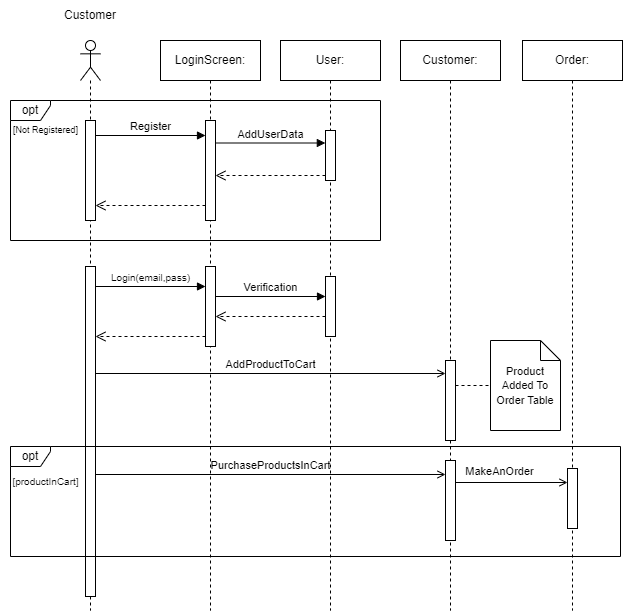

The diagram above was exported from draw.io. Its source (the exported page's mxGraphModel, read from the mxfile embedded in the PNG):
<mxGraphModel dx="2156" dy="577" grid="1" gridSize="10" guides="1" tooltips="1" connect="1" arrows="1" fold="1" page="1" pageScale="1" pageWidth="1169" pageHeight="1654" math="0" shadow="0">
  <root>
    <mxCell id="0" />
    <mxCell id="1" parent="0" />
    <mxCell id="xkCxTWoLqjTotluT4FzG-1" value="" style="shape=umlLifeline;perimeter=lifelinePerimeter;whiteSpace=wrap;html=1;container=1;dropTarget=0;collapsible=0;recursiveResize=0;outlineConnect=0;portConstraint=eastwest;newEdgeStyle={&quot;curved&quot;:0,&quot;rounded&quot;:0};participant=umlActor;" parent="1" vertex="1">
      <mxGeometry x="50" y="70" width="20" height="570" as="geometry" />
    </mxCell>
    <mxCell id="xkCxTWoLqjTotluT4FzG-39" value="" style="html=1;points=[[0,0,0,0,5],[0,1,0,0,-5],[1,0,0,0,5],[1,1,0,0,-5]];perimeter=orthogonalPerimeter;outlineConnect=0;targetShapes=umlLifeline;portConstraint=eastwest;newEdgeStyle={&quot;curved&quot;:0,&quot;rounded&quot;:0};" parent="xkCxTWoLqjTotluT4FzG-1" vertex="1">
      <mxGeometry x="5" y="226" width="10" height="330" as="geometry" />
    </mxCell>
    <mxCell id="xkCxTWoLqjTotluT4FzG-6" value="User:" style="shape=umlLifeline;perimeter=lifelinePerimeter;whiteSpace=wrap;html=1;container=1;dropTarget=0;collapsible=0;recursiveResize=0;outlineConnect=0;portConstraint=eastwest;newEdgeStyle={&quot;curved&quot;:0,&quot;rounded&quot;:0};" parent="1" vertex="1">
      <mxGeometry x="250" y="70" width="100" height="570" as="geometry" />
    </mxCell>
    <mxCell id="xkCxTWoLqjTotluT4FzG-40" value="" style="html=1;points=[[0,0,0,0,5],[0,1,0,0,-5],[1,0,0,0,5],[1,1,0,0,-5]];perimeter=orthogonalPerimeter;outlineConnect=0;targetShapes=umlLifeline;portConstraint=eastwest;newEdgeStyle={&quot;curved&quot;:0,&quot;rounded&quot;:0};" parent="xkCxTWoLqjTotluT4FzG-6" vertex="1">
      <mxGeometry x="45" y="236" width="10" height="60" as="geometry" />
    </mxCell>
    <mxCell id="xkCxTWoLqjTotluT4FzG-28" value="Customer" style="text;html=1;strokeColor=none;fillColor=none;align=center;verticalAlign=middle;whiteSpace=wrap;rounded=0;" parent="1" vertex="1">
      <mxGeometry x="30" y="30" width="60" height="30" as="geometry" />
    </mxCell>
    <mxCell id="xkCxTWoLqjTotluT4FzG-36" value="LoginScreen:" style="shape=umlLifeline;perimeter=lifelinePerimeter;whiteSpace=wrap;html=1;container=1;dropTarget=0;collapsible=0;recursiveResize=0;outlineConnect=0;portConstraint=eastwest;newEdgeStyle={&quot;curved&quot;:0,&quot;rounded&quot;:0};" parent="1" vertex="1">
      <mxGeometry x="130" y="70" width="100" height="570" as="geometry" />
    </mxCell>
    <mxCell id="xkCxTWoLqjTotluT4FzG-38" value="" style="html=1;points=[[0,0,0,0,5],[0,1,0,0,-5],[1,0,0,0,5],[1,1,0,0,-5]];perimeter=orthogonalPerimeter;outlineConnect=0;targetShapes=umlLifeline;portConstraint=eastwest;newEdgeStyle={&quot;curved&quot;:0,&quot;rounded&quot;:0};" parent="xkCxTWoLqjTotluT4FzG-36" vertex="1">
      <mxGeometry x="45" y="226" width="10" height="80" as="geometry" />
    </mxCell>
    <mxCell id="xkCxTWoLqjTotluT4FzG-41" value="&lt;font style=&quot;font-size: 10px;&quot;&gt;Login(email,pass)&lt;/font&gt;" style="html=1;verticalAlign=bottom;endArrow=block;curved=0;rounded=0;exitX=1;exitY=0;exitDx=0;exitDy=5;exitPerimeter=0;" parent="1" edge="1">
      <mxGeometry width="80" relative="1" as="geometry">
        <mxPoint x="65" y="316" as="sourcePoint" />
        <mxPoint x="175" y="316" as="targetPoint" />
      </mxGeometry>
    </mxCell>
    <mxCell id="xkCxTWoLqjTotluT4FzG-42" value="Verification" style="html=1;verticalAlign=bottom;endArrow=block;curved=0;rounded=0;entryX=-0.015;entryY=0.25;entryDx=0;entryDy=0;entryPerimeter=0;" parent="1" edge="1">
      <mxGeometry width="80" relative="1" as="geometry">
        <mxPoint x="185" y="326" as="sourcePoint" />
        <mxPoint x="295" y="326" as="targetPoint" />
      </mxGeometry>
    </mxCell>
    <mxCell id="xkCxTWoLqjTotluT4FzG-43" value="" style="html=1;verticalAlign=bottom;endArrow=open;dashed=1;endSize=8;curved=0;rounded=0;exitX=0;exitY=1;exitDx=0;exitDy=-5;exitPerimeter=0;" parent="1" edge="1">
      <mxGeometry relative="1" as="geometry">
        <mxPoint x="175" y="366" as="sourcePoint" />
        <mxPoint x="65" y="366" as="targetPoint" />
      </mxGeometry>
    </mxCell>
    <mxCell id="xkCxTWoLqjTotluT4FzG-44" value="" style="html=1;verticalAlign=bottom;endArrow=open;dashed=1;endSize=8;curved=0;rounded=0;exitX=0;exitY=1;exitDx=0;exitDy=-5;exitPerimeter=0;" parent="1" edge="1">
      <mxGeometry relative="1" as="geometry">
        <mxPoint x="295" y="346.0000000000002" as="sourcePoint" />
        <mxPoint x="185" y="346.0000000000002" as="targetPoint" />
      </mxGeometry>
    </mxCell>
    <mxCell id="byuAqjHyBLykVp3YYDhN-1" value="Customer:" style="shape=umlLifeline;perimeter=lifelinePerimeter;whiteSpace=wrap;html=1;container=1;dropTarget=0;collapsible=0;recursiveResize=0;outlineConnect=0;portConstraint=eastwest;newEdgeStyle={&quot;curved&quot;:0,&quot;rounded&quot;:0};" parent="1" vertex="1">
      <mxGeometry x="370" y="70" width="100" height="570" as="geometry" />
    </mxCell>
    <mxCell id="byuAqjHyBLykVp3YYDhN-2" value="" style="html=1;points=[[0,0,0,0,5],[0,1,0,0,-5],[1,0,0,0,5],[1,1,0,0,-5]];perimeter=orthogonalPerimeter;outlineConnect=0;targetShapes=umlLifeline;portConstraint=eastwest;newEdgeStyle={&quot;curved&quot;:0,&quot;rounded&quot;:0};" parent="byuAqjHyBLykVp3YYDhN-1" vertex="1">
      <mxGeometry x="45" y="320" width="10" height="80" as="geometry" />
    </mxCell>
    <mxCell id="-stcg-HoUNiZcA9yPXK7-3" value="" style="html=1;points=[[0,0,0,0,5],[0,1,0,0,-5],[1,0,0,0,5],[1,1,0,0,-5]];perimeter=orthogonalPerimeter;outlineConnect=0;targetShapes=umlLifeline;portConstraint=eastwest;newEdgeStyle={&quot;curved&quot;:0,&quot;rounded&quot;:0};" vertex="1" parent="byuAqjHyBLykVp3YYDhN-1">
      <mxGeometry x="45" y="420" width="10" height="80" as="geometry" />
    </mxCell>
    <mxCell id="byuAqjHyBLykVp3YYDhN-14" value="Order:" style="shape=umlLifeline;perimeter=lifelinePerimeter;whiteSpace=wrap;html=1;container=1;dropTarget=0;collapsible=0;recursiveResize=0;outlineConnect=0;portConstraint=eastwest;newEdgeStyle={&quot;curved&quot;:0,&quot;rounded&quot;:0};" parent="1" vertex="1">
      <mxGeometry x="492" y="70" width="100" height="570" as="geometry" />
    </mxCell>
    <mxCell id="byuAqjHyBLykVp3YYDhN-15" value="" style="html=1;points=[[0,0,0,0,5],[0,1,0,0,-5],[1,0,0,0,5],[1,1,0,0,-5]];perimeter=orthogonalPerimeter;outlineConnect=0;targetShapes=umlLifeline;portConstraint=eastwest;newEdgeStyle={&quot;curved&quot;:0,&quot;rounded&quot;:0};" parent="byuAqjHyBLykVp3YYDhN-14" vertex="1">
      <mxGeometry x="45" y="428" width="10" height="60" as="geometry" />
    </mxCell>
    <mxCell id="byuAqjHyBLykVp3YYDhN-21" value="AddProductToCart" style="html=1;verticalAlign=bottom;endArrow=open;curved=0;rounded=0;endFill=0;" parent="1" edge="1">
      <mxGeometry width="80" relative="1" as="geometry">
        <mxPoint x="65" y="403" as="sourcePoint" />
        <mxPoint x="415" y="403" as="targetPoint" />
      </mxGeometry>
    </mxCell>
    <mxCell id="byuAqjHyBLykVp3YYDhN-25" value="PurchaseProductsInCart" style="html=1;verticalAlign=bottom;endArrow=open;curved=0;rounded=0;endFill=0;" parent="1" edge="1">
      <mxGeometry width="80" relative="1" as="geometry">
        <mxPoint x="65" y="504" as="sourcePoint" />
        <mxPoint x="415" y="504" as="targetPoint" />
      </mxGeometry>
    </mxCell>
    <mxCell id="byuAqjHyBLykVp3YYDhN-26" value="MakeAnOrder" style="html=1;verticalAlign=bottom;endArrow=open;curved=0;rounded=0;endFill=0;" parent="1" edge="1" target="byuAqjHyBLykVp3YYDhN-15">
      <mxGeometry x="-0.2174" y="2" width="80" relative="1" as="geometry">
        <mxPoint x="425" y="512.0000000000001" as="sourcePoint" />
        <mxPoint x="530" y="510" as="targetPoint" />
        <mxPoint as="offset" />
      </mxGeometry>
    </mxCell>
    <mxCell id="conp8-0LCWzHYiCez7KT-2" value="opt" style="shape=umlFrame;whiteSpace=wrap;html=1;pointerEvents=0;width=40;height=20;" parent="1" vertex="1">
      <mxGeometry x="-20" y="476" width="610" height="110" as="geometry" />
    </mxCell>
    <mxCell id="conp8-0LCWzHYiCez7KT-3" value="[productInCart]" style="text;html=1;align=center;verticalAlign=middle;resizable=0;points=[];autosize=1;strokeColor=none;fillColor=none;fontSize=10;" parent="1" vertex="1">
      <mxGeometry x="-30" y="496" width="90" height="30" as="geometry" />
    </mxCell>
    <mxCell id="conp8-0LCWzHYiCez7KT-24" value="opt" style="shape=umlFrame;whiteSpace=wrap;html=1;pointerEvents=0;width=40;height=20;" parent="1" vertex="1">
      <mxGeometry x="-20" y="130" width="370" height="140" as="geometry" />
    </mxCell>
    <mxCell id="conp8-0LCWzHYiCez7KT-25" value="[Not Registered]" style="text;html=1;align=center;verticalAlign=middle;resizable=0;points=[];autosize=1;strokeColor=none;fillColor=none;fontSize=9;" parent="1" vertex="1">
      <mxGeometry x="-30" y="150" width="90" height="20" as="geometry" />
    </mxCell>
    <mxCell id="conp8-0LCWzHYiCez7KT-26" value="" style="html=1;points=[[0,0,0,0,5],[0,1,0,0,-5],[1,0,0,0,5],[1,1,0,0,-5]];perimeter=orthogonalPerimeter;outlineConnect=0;targetShapes=umlLifeline;portConstraint=eastwest;newEdgeStyle={&quot;curved&quot;:0,&quot;rounded&quot;:0};" parent="1" vertex="1">
      <mxGeometry x="295" y="160" width="10" height="50" as="geometry" />
    </mxCell>
    <mxCell id="conp8-0LCWzHYiCez7KT-27" value="Register" style="html=1;verticalAlign=bottom;endArrow=block;curved=0;rounded=0;exitX=1;exitY=0;exitDx=0;exitDy=5;exitPerimeter=0;" parent="1" edge="1">
      <mxGeometry width="80" relative="1" as="geometry">
        <mxPoint x="65" y="165" as="sourcePoint" />
        <mxPoint x="175" y="165" as="targetPoint" />
      </mxGeometry>
    </mxCell>
    <mxCell id="conp8-0LCWzHYiCez7KT-28" value="AddUserData" style="html=1;verticalAlign=bottom;endArrow=block;curved=0;rounded=0;entryX=-0.015;entryY=0.25;entryDx=0;entryDy=0;entryPerimeter=0;" parent="1" source="conp8-0LCWzHYiCez7KT-32" target="conp8-0LCWzHYiCez7KT-26" edge="1">
      <mxGeometry width="80" relative="1" as="geometry">
        <mxPoint x="185" y="172.5" as="sourcePoint" />
        <mxPoint x="290" y="180" as="targetPoint" />
      </mxGeometry>
    </mxCell>
    <mxCell id="conp8-0LCWzHYiCez7KT-29" value="" style="html=1;verticalAlign=bottom;endArrow=open;dashed=1;endSize=8;curved=0;rounded=0;exitX=0;exitY=1;exitDx=0;exitDy=-5;exitPerimeter=0;" parent="1" source="conp8-0LCWzHYiCez7KT-26" edge="1">
      <mxGeometry relative="1" as="geometry">
        <mxPoint x="295" y="200" as="sourcePoint" />
        <mxPoint x="185" y="205" as="targetPoint" />
      </mxGeometry>
    </mxCell>
    <mxCell id="conp8-0LCWzHYiCez7KT-30" value="" style="html=1;verticalAlign=bottom;endArrow=open;dashed=1;endSize=8;curved=0;rounded=0;exitX=0;exitY=1;exitDx=0;exitDy=-5;exitPerimeter=0;entryX=1;entryY=1;entryDx=0;entryDy=-5;entryPerimeter=0;" parent="1" edge="1">
      <mxGeometry relative="1" as="geometry">
        <mxPoint x="175" y="235" as="sourcePoint" />
        <mxPoint x="65" y="235" as="targetPoint" />
      </mxGeometry>
    </mxCell>
    <mxCell id="conp8-0LCWzHYiCez7KT-31" value="" style="html=1;points=[[0,0,0,0,5],[0,1,0,0,-5],[1,0,0,0,5],[1,1,0,0,-5]];perimeter=orthogonalPerimeter;outlineConnect=0;targetShapes=umlLifeline;portConstraint=eastwest;newEdgeStyle={&quot;curved&quot;:0,&quot;rounded&quot;:0};" parent="1" vertex="1">
      <mxGeometry x="55" y="150" width="10" height="100" as="geometry" />
    </mxCell>
    <mxCell id="conp8-0LCWzHYiCez7KT-33" value="" style="html=1;verticalAlign=bottom;endArrow=block;curved=0;rounded=0;entryX=-0.015;entryY=0.25;entryDx=0;entryDy=0;entryPerimeter=0;" parent="1" target="conp8-0LCWzHYiCez7KT-32" edge="1">
      <mxGeometry width="80" relative="1" as="geometry">
        <mxPoint x="185" y="172.5" as="sourcePoint" />
        <mxPoint x="295" y="173" as="targetPoint" />
      </mxGeometry>
    </mxCell>
    <mxCell id="conp8-0LCWzHYiCez7KT-32" value="" style="html=1;points=[[0,0,0,0,5],[0,1,0,0,-5],[1,0,0,0,5],[1,1,0,0,-5]];perimeter=orthogonalPerimeter;outlineConnect=0;targetShapes=umlLifeline;portConstraint=eastwest;newEdgeStyle={&quot;curved&quot;:0,&quot;rounded&quot;:0};" parent="1" vertex="1">
      <mxGeometry x="175" y="150" width="10" height="100" as="geometry" />
    </mxCell>
    <mxCell id="-stcg-HoUNiZcA9yPXK7-4" value="&lt;font style=&quot;font-size: 11px;&quot;&gt;Product Added To Order Table&lt;/font&gt;" style="shape=note;size=20;whiteSpace=wrap;html=1;" vertex="1" parent="1">
      <mxGeometry x="460" y="370" width="70" height="90" as="geometry" />
    </mxCell>
    <mxCell id="-stcg-HoUNiZcA9yPXK7-5" value="" style="endArrow=none;dashed=1;html=1;rounded=0;entryX=0;entryY=0.5;entryDx=0;entryDy=0;entryPerimeter=0;" edge="1" parent="1" source="byuAqjHyBLykVp3YYDhN-2" target="-stcg-HoUNiZcA9yPXK7-4">
      <mxGeometry width="50" height="50" relative="1" as="geometry">
        <mxPoint x="280" y="430" as="sourcePoint" />
        <mxPoint x="330" y="380" as="targetPoint" />
      </mxGeometry>
    </mxCell>
  </root>
</mxGraphModel>